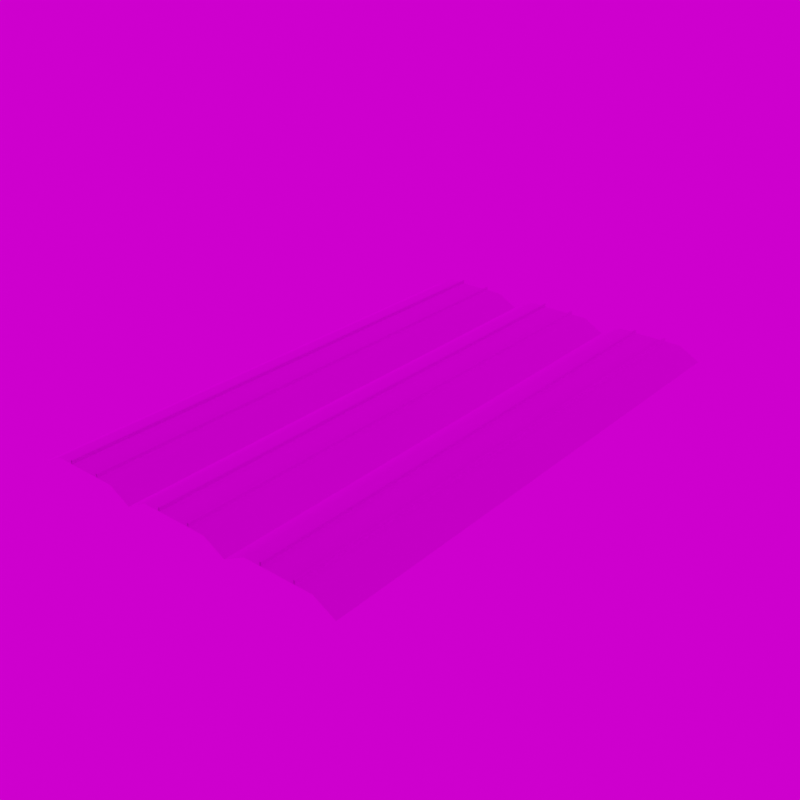 # Source: A3t.blend  (saved by Blender 3.6.13; exported with 4.5.12 LTS)
import bpy
from mathutils import Matrix  # noqa: F401  (used for matrix-valued properties, if any)

bpy.ops.wm.read_factory_settings(use_empty=True)
scene = bpy.context.scene
scene.name = 'Scene'

# ---- collections
col_collection = bpy.data.collections.new('Collection'); scene.collection.children.link(col_collection)
col_main = bpy.data.collections.new('MAIN'); scene.collection.children.link(col_main)
col_main_0700 = bpy.data.collections.new('MAIN_0700'); col_main.children.link(col_main_0700)

# ---- images (referenced by path relative to the original .blend; pixels are not part of the script)
import os
ASSET_DIR = os.environ.get("B2B_ASSET_DIR", "")  # directory of the original .blend (textures are referenced by path, not embedded)
HERE = os.path.dirname(os.path.abspath(__file__))  # packed textures are extracted next to this script under _unpacked/

def load_image(name, relpath, width, height, colorspace="sRGB"):
    """Load a texture the original file referenced (path relative to the .blend, or extracted next to this script)."""
    p = next((c for c in (os.path.join(HERE, relpath), os.path.join(ASSET_DIR, relpath)) if relpath and os.path.exists(c)), "")
    if p:
        img = bpy.data.images.load(p, check_existing=True)
        img.name = name
    else:  # same state as the original file: an image datablock whose file is absent (Cycles renders it pink)
        img = bpy.data.images.new(name, width, height)
        img.source = "FILE"
        img.filepath = "//" + (relpath or name)
    img.colorspace_settings.name = colorspace
    return img
img_map__17_001 = load_image('Map #17.001', 'ZTracks_T.BMP', 1024, 1024, 'sRGB')
img_abandoned_slipway_4k_hdr = load_image('abandoned_slipway_4k.hdr', 'abandoned_slipway_4k.hdr', 1024, 1024, 'Linear Rec.709')

# ---- materials (node trees are filled in below, after node groups)
mat_std_001 = bpy.data.materials.new('STD.001')
mat_std_001.use_transparent_shadow = False
mat_std_001.diffuse_color = (0.588, 0.588, 0.588, 1.0)
mat_std_001.roughness = 0.8586
mat_std_001.specular_intensity = 0.0
mat_std_001.metallic = 1.0
mat_spec_001 = bpy.data.materials.new('SPEC.001')
mat_spec_001.use_transparent_shadow = False
mat_spec_001.diffuse_color = (0.588, 0.588, 0.588, 1.0)
mat_spec_001.roughness = 0.8586
mat_spec_001.specular_intensity = 1.0
mat_spec_001.metallic = 1.0

# ---- material node trees
mat_std_001.use_nodes = True; mat_std_001.node_tree.nodes.clear()
_N = mat_std_001.node_tree.nodes; _L = mat_std_001.node_tree.links
n0 = _N.new('ShaderNodeBsdfPrincipled'); n0.name = 'Principled BSDF'; n0.location = (30, 307)
n0.distribution = 'GGX'
n0.subsurface_method = 'RANDOM_WALK_SKIN'
n0.inputs[1].default_value = 1.0
n0.inputs[2].default_value = 0.8586
n0.inputs[3].default_value = 1.85
n0.inputs[13].default_value = 0.0
n0.inputs[27].default_value = (0.0, 0.0, 0.0, 1.0)
n1 = _N.new('ShaderNodeOutputMaterial'); n1.name = 'Material Output'; n1.location = (320, 307)
n2 = _N.new('ShaderNodeTexImage'); n2.name = 'Image Texture'; n2.location = (-262, 302)
n2.image = img_map__17_001
n3 = _N.new('ShaderNodeNormalMap'); n3.name = 'Normal Map'; n3.location = (-227, -149)
n3.label = 'Normal/Map'
_L.new(n0.outputs[0], n1.inputs[0])
_L.new(n3.outputs[0], n0.inputs[5])
_L.new(n2.outputs[0], n0.inputs[0])
n1.is_active_output = True
mat_spec_001.use_nodes = True; mat_spec_001.node_tree.nodes.clear()
_N = mat_spec_001.node_tree.nodes; _L = mat_spec_001.node_tree.links
n0 = _N.new('ShaderNodeBsdfPrincipled'); n0.name = 'Principled BSDF'; n0.location = (10, 300)
n0.distribution = 'GGX'
n0.subsurface_method = 'RANDOM_WALK_SKIN'
n0.inputs[1].default_value = 1.0
n0.inputs[2].default_value = 0.8586
n0.inputs[3].default_value = 1.45
n0.inputs[13].default_value = 1.0
n0.inputs[27].default_value = (0.0, 0.0, 0.0, 1.0)
n1 = _N.new('ShaderNodeOutputMaterial'); n1.name = 'Material Output'; n1.location = (300, 300)
n2 = _N.new('ShaderNodeNormalMap'); n2.name = 'Normal Map'; n2.location = (-300, -300)
n2.label = 'Normal/Map'
n3 = _N.new('ShaderNodeTexImage'); n3.name = 'Image Texture'; n3.location = (-300, 600)
n3.image = img_map__17_001
_L.new(n0.outputs[0], n1.inputs[0])
_L.new(n2.outputs[0], n0.inputs[5])
_L.new(n3.outputs[0], n0.inputs[0])
n1.is_active_output = True

# ---- world
world_world = bpy.data.worlds.new('World'); scene.world = world_world
world_world.use_nodes = True; world_world.node_tree.nodes.clear()
_N = world_world.node_tree.nodes; _L = world_world.node_tree.links
n0 = _N.new('ShaderNodeOutputWorld'); n0.name = 'World Output'; n0.location = (300, 300)
n1 = _N.new('ShaderNodeTexEnvironment'); n1.name = 'Environment Texture'; n1.location = (-316, 255)
n1.image = img_abandoned_slipway_4k_hdr
n2 = _N.new('ShaderNodeBackground'); n2.name = 'Background'; n2.location = (20, 188)
n2.inputs[0].default_value = (0.05088, 0.05088, 0.05088, 1.0)
_L.new(n1.outputs[0], n0.inputs[0])
n0.is_active_output = True
world_world.color = (0.05088, 0.05088, 0.05088)
world_world.use_sun_shadow = False
world_world.sun_shadow_jitter_overblur = 0.0

# ---- meshes
me_mesh_007 = bpy.data.meshes.new('Mesh.007')
me_mesh_007.from_pydata([(-7.485, 1.907e-06, -0.3735), (-6.509, 1.907e-06, 0.1567), (-3.461, 1.907e-06, 0.1567), (-2.485, 1.907e-06, -0.3735), (-7.485, 24.0, -0.3735), (-6.509, 24.0, 0.1567), (-3.461, 24.0, 0.1567), (-2.485, 24.0, -0.3735), (-4.2, 24.0, 0.1567), (-4.2, 1.907e-06, 0.1567), (-4.267, 24.0, 0.1567), (-4.267, 1.907e-06, 0.1567), (-4.267, 24.0, 0.325), (-4.267, 1.907e-06, 0.325), (-4.2, 1.907e-06, 0.325), (-4.2, 24.0, 0.325), (-5.703, 24.0, 0.1567), (-5.703, 1.907e-06, 0.1567), (-5.77, 1.907e-06, 0.1567), (-5.77, 24.0, 0.1567), (-5.77, 24.0, 0.325), (-5.77, 1.907e-06, 0.325), (-5.703, 1.907e-06, 0.325), (-5.703, 24.0, 0.325), (2.485, 1.907e-06, -0.3735), (3.461, 1.907e-06, 0.1567), (3.461, 24.0, 0.1567), (2.485, 24.0, -0.3735), (6.509, 1.907e-06, 0.1567), (7.485, 1.907e-06, -0.3735), (7.485, 24.0, -0.3735), (6.509, 24.0, 0.1567), (5.703, 24.0, 0.325), (5.703, 1.907e-06, 0.325), (5.77, 1.907e-06, 0.325), (5.77, 24.0, 0.325), (5.77, 1.907e-06, 0.1567), (5.77, 24.0, 0.1567), (5.703, 24.0, 0.1567), (5.703, 1.907e-06, 0.1567), (4.2, 24.0, 0.325), (4.2, 1.907e-06, 0.325), (4.267, 1.907e-06, 0.325), (4.267, 24.0, 0.325), (4.267, 1.907e-06, 0.1567), (4.267, 24.0, 0.1567), (4.2, 24.0, 0.1567), (4.2, 1.907e-06, 0.1567), (-2.5, 1.907e-06, -0.3735), (-1.524, 1.907e-06, 0.1567), (-1.524, 24.0, 0.1567), (-2.5, 24.0, -0.3735), (1.524, 1.907e-06, 0.1567), (2.5, 1.907e-06, -0.3735), (2.5, 24.0, -0.3735), (1.524, 24.0, 0.1567), (0.7175, 24.0, 0.325), (0.7175, 1.907e-06, 0.325), (0.7849, 1.907e-06, 0.325), (0.7849, 24.0, 0.325), (0.7849, 1.907e-06, 0.1567), (0.7849, 24.0, 0.1567), (0.7175, 24.0, 0.1567), (0.7175, 1.907e-06, 0.1567), (-0.7849, 24.0, 0.325), (-0.7849, 1.907e-06, 0.325), (-0.7176, 1.907e-06, 0.325), (-0.7176, 24.0, 0.325), (-0.7176, 1.907e-06, 0.1567), (-0.7176, 24.0, 0.1567), (-0.7849, 24.0, 0.1567), (-0.7849, 1.907e-06, 0.1567)], [], [(0, 1, 5), (5, 4, 0), (2, 3, 7), (7, 6, 2), (2, 6, 5), (5, 1, 2), (12, 13, 14), (14, 15, 12), (15, 14, 9), (9, 8, 15), (13, 12, 10), (10, 11, 13), (20, 21, 22), (22, 23, 20), (23, 22, 17), (17, 16, 23), (21, 20, 19), (19, 18, 21), (24, 25, 26), (26, 27, 24), (28, 29, 30), (30, 31, 28), (28, 31, 26), (26, 25, 28), (32, 33, 34), (34, 35, 32), (35, 34, 36), (36, 37, 35), (33, 32, 38), (38, 39, 33), (40, 41, 42), (42, 43, 40), (43, 42, 44), (44, 45, 43), (41, 40, 46), (46, 47, 41), (48, 49, 50), (50, 51, 48), (52, 53, 54), (54, 55, 52), (52, 55, 50), (50, 49, 52), (56, 57, 58), (58, 59, 56), (59, 58, 60), (60, 61, 59), (57, 56, 62), (62, 63, 57), (64, 65, 66), (66, 67, 64), (67, 66, 68), (68, 69, 67), (65, 64, 70), (70, 71, 65)])
me_mesh_007.polygons.foreach_set('use_smooth', [True] * 54)
me_mesh_007.polygons.foreach_set('material_index', [0, 0, 0, 0, 0, 0, 1, 1, 0, 0, 0, 0, 1, 1, 0, 0, 0, 0, 0, 0, 0, 0, 0, 0, 1, 1, 0, 0, 0, 0, 1, 1, 0, 0, 0, 0, 0, 0, 0, 0, 0, 0, 1, 1, 0, 0, 0, 0, 1, 1, 0, 0, 0, 0])
_k = set([(9, 15), (10, 13), (12, 13), (12, 14), (14, 15), (17, 23), (19, 21), (20, 21), (20, 22), (22, 23), (32, 33), (32, 34), (33, 38), (34, 35), (35, 36), (40, 41), (40, 42), (41, 46), (42, 43), (43, 44), (56, 57), (56, 58), (57, 62), (58, 59), (59, 60), (64, 65), (64, 66), (65, 70), (66, 67), (67, 68)])
me_mesh_007.attributes.new('sharp_edge', 'BOOLEAN', 'EDGE').data.foreach_set('value', [ (min(e.vertices), max(e.vertices)) in _k for e in me_mesh_007.edges])
_uv = me_mesh_007.uv_layers.new(name='UVChannel_1')
_uv.uv.foreach_set('vector', [0.0, 0.0, 0.03662, 0.0, 0.03662, 1.0, 0.03662, 1.0, 0.0, 1.0, 0.0, 0.0, 0.1646, 0.0, 0.2012, 0.0, 0.2012, 1.0, 0.2012, 1.0, 0.1646, 1.0, 0.1646, 0.0, 0.1646, 0.0, 0.1646, 1.0, 0.03662, 1.0, 0.03662, 1.0, 0.03662, 0.0, 0.1646, 0.0, 0.2212, 1.0, 0.2212, 0.0, 0.2241, 0.0, 0.2241, 0.0, 0.2241, 1.0, 0.2212, 1.0, 0.2241, 1.0, 0.2241, 0.0, 0.2305, 0.0, 0.2305, 0.0, 0.2305, 1.0, 0.2241, 1.0, 0.2241, 0.0, 0.2241, 1.0, 0.2305, 1.0, 0.2305, 1.0, 0.2305, 0.0, 0.2241, 0.0, 0.2202, 1.0, 0.2202, 0.0, 0.2173, 0.0, 0.2173, 0.0, 0.2173, 1.0, 0.2202, 1.0, 0.2173, 1.0, 0.2173, 0.0, 0.2109, 0.0, 0.2109, 0.0, 0.2109, 1.0, 0.2173, 1.0, 0.2173, 0.0, 0.2173, 1.0, 0.2109, 1.0, 0.2109, 1.0, 0.2109, 0.0, 0.2173, 0.0, 0.0, 0.0, 0.03662, 0.0, 0.03662, 1.0, 0.03662, 1.0, 0.0, 1.0, 0.0, 0.0, 0.1646, 0.0, 0.2012, 0.0, 0.2012, 1.0, 0.2012, 1.0, 0.1646, 1.0, 0.1646, 0.0, 0.1646, 0.0, 0.1646, 1.0, 0.03662, 1.0, 0.03662, 1.0, 0.03662, 0.0, 0.1646, 0.0, 0.2212, 1.0, 0.2212, 0.0, 0.2241, 0.0, 0.2241, 0.0, 0.2241, 1.0, 0.2212, 1.0, 0.2241, 1.0, 0.2241, 0.0, 0.2305, 0.0, 0.2305, 0.0, 0.2305, 1.0, 0.2241, 1.0, 0.2241, 0.0, 0.2241, 1.0, 0.2305, 1.0, 0.2305, 1.0, 0.2305, 0.0, 0.2241, 0.0, 0.2202, 1.0, 0.2202, 0.0, 0.2173, 0.0, 0.2173, 0.0, 0.2173, 1.0, 0.2202, 1.0, 0.2173, 1.0, 0.2173, 0.0, 0.2109, 0.0, 0.2109, 0.0, 0.2109, 1.0, 0.2173, 1.0, 0.2173, 0.0, 0.2173, 1.0, 0.2109, 1.0, 0.2109, 1.0, 0.2109, 0.0, 0.2173, 0.0, 0.0, 0.0, 0.03662, 0.0, 0.03662, 1.0, 0.03662, 1.0, 0.0, 1.0, 0.0, 0.0, 0.1646, 0.0, 0.2012, 0.0, 0.2012, 1.0, 0.2012, 1.0, 0.1646, 1.0, 0.1646, 0.0, 0.1646, 0.0, 0.1646, 1.0, 0.03662, 1.0, 0.03662, 1.0, 0.03662, 0.0, 0.1646, 0.0, 0.2212, 1.0, 0.2212, 0.0, 0.2241, 0.0, 0.2241, 0.0, 0.2241, 1.0, 0.2212, 1.0, 0.2241, 1.0, 0.2241, 0.0, 0.2305, 0.0, 0.2305, 0.0, 0.2305, 1.0, 0.2241, 1.0, 0.2241, 0.0, 0.2241, 1.0, 0.2305, 1.0, 0.2305, 1.0, 0.2305, 0.0, 0.2241, 0.0, 0.2202, 1.0, 0.2202, 0.0, 0.2173, 0.0, 0.2173, 0.0, 0.2173, 1.0, 0.2202, 1.0, 0.2173, 1.0, 0.2173, 0.0, 0.2109, 0.0, 0.2109, 0.0, 0.2109, 1.0, 0.2173, 1.0, 0.2173, 0.0, 0.2173, 1.0, 0.2109, 1.0, 0.2109, 1.0, 0.2109, 0.0, 0.2173, 0.0])
_ca = me_mesh_007.color_attributes.new('Attribute', 'BYTE_COLOR', 'CORNER')
_ca.data.foreach_set('color', [1.0, 1.0, 1.0, 1.0, 1.0, 1.0, 1.0, 1.0, 1.0, 1.0, 1.0, 1.0, 1.0, 1.0, 1.0, 1.0, 1.0, 1.0, 1.0, 1.0, 1.0, 1.0, 1.0, 1.0, 1.0, 1.0, 1.0, 1.0, 1.0, 1.0, 1.0, 1.0, 1.0, 1.0, 1.0, 1.0, 1.0, 1.0, 1.0, 1.0, 1.0, 1.0, 1.0, 1.0, 1.0, 1.0, 1.0, 1.0, 1.0, 1.0, 1.0, 1.0, 1.0, 1.0, 1.0, 1.0, 1.0, 1.0, 1.0, 1.0, 1.0, 1.0, 1.0, 1.0, 1.0, 1.0, 1.0, 1.0, 1.0, 1.0, 1.0, 1.0, 1.0, 1.0, 1.0, 1.0, 1.0, 1.0, 1.0, 1.0, 1.0, 1.0, 1.0, 1.0, 1.0, 1.0, 1.0, 1.0, 1.0, 1.0, 1.0, 1.0, 1.0, 1.0, 1.0, 1.0, 1.0, 1.0, 1.0, 1.0, 1.0, 1.0, 1.0, 1.0, 1.0, 1.0, 1.0, 1.0, 1.0, 1.0, 1.0, 1.0, 1.0, 1.0, 1.0, 1.0, 1.0, 1.0, 1.0, 1.0, 1.0, 1.0, 1.0, 1.0, 1.0, 1.0, 1.0, 1.0, 1.0, 1.0, 1.0, 1.0, 1.0, 1.0, 1.0, 1.0, 1.0, 1.0, 1.0, 1.0, 1.0, 1.0, 1.0, 1.0, 1.0, 1.0, 1.0, 1.0, 1.0, 1.0, 1.0, 1.0, 1.0, 1.0, 1.0, 1.0, 1.0, 1.0, 1.0, 1.0, 1.0, 1.0, 1.0, 1.0, 1.0, 1.0, 1.0, 1.0, 1.0, 1.0, 1.0, 1.0, 1.0, 1.0, 1.0, 1.0, 1.0, 1.0, 1.0, 1.0, 1.0, 1.0, 1.0, 1.0, 1.0, 1.0, 1.0, 1.0, 1.0, 1.0, 1.0, 1.0, 1.0, 1.0, 1.0, 1.0, 1.0, 1.0, 1.0, 1.0, 1.0, 1.0, 1.0, 1.0, 1.0, 1.0, 1.0, 1.0, 1.0, 1.0, 1.0, 1.0, 1.0, 1.0, 1.0, 1.0, 1.0, 1.0, 1.0, 1.0, 1.0, 1.0, 1.0, 1.0, 1.0, 1.0, 1.0, 1.0, 1.0, 1.0, 1.0, 1.0, 1.0, 1.0, 1.0, 1.0, 1.0, 1.0, 1.0, 1.0, 1.0, 1.0, 1.0, 1.0, 1.0, 1.0, 1.0, 1.0, 1.0, 1.0, 1.0, 1.0, 1.0, 1.0, 1.0, 1.0, 1.0, 1.0, 1.0, 1.0, 1.0, 1.0, 1.0, 1.0, 1.0, 1.0, 1.0, 1.0, 1.0, 1.0, 1.0, 1.0, 1.0, 1.0, 1.0, 1.0, 1.0, 1.0, 1.0, 1.0, 1.0, 1.0, 1.0, 1.0, 1.0, 1.0, 1.0, 1.0, 1.0, 1.0, 1.0, 1.0, 1.0, 1.0, 1.0, 1.0, 1.0, 1.0, 1.0, 1.0, 1.0, 1.0, 1.0, 1.0, 1.0, 1.0, 1.0, 1.0, 1.0, 1.0, 1.0, 1.0, 1.0, 1.0, 1.0, 1.0, 1.0, 1.0, 1.0, 1.0, 1.0, 1.0, 1.0, 1.0, 1.0, 1.0, 1.0, 1.0, 1.0, 1.0, 1.0, 1.0, 1.0, 1.0, 1.0, 1.0, 1.0, 1.0, 1.0, 1.0, 1.0, 1.0, 1.0, 1.0, 1.0, 1.0, 1.0, 1.0, 1.0, 1.0, 1.0, 1.0, 1.0, 1.0, 1.0, 1.0, 1.0, 1.0, 1.0, 1.0, 1.0, 1.0, 1.0, 1.0, 1.0, 1.0, 1.0, 1.0, 1.0, 1.0, 1.0, 1.0, 1.0, 1.0, 1.0, 1.0, 1.0, 1.0, 1.0, 1.0, 1.0, 1.0, 1.0, 1.0, 1.0, 1.0, 1.0, 1.0, 1.0, 1.0, 1.0, 1.0, 1.0, 1.0, 1.0, 1.0, 1.0, 1.0, 1.0, 1.0, 1.0, 1.0, 1.0, 1.0, 1.0, 1.0, 1.0, 1.0, 1.0, 1.0, 1.0, 1.0, 1.0, 1.0, 1.0, 1.0, 1.0, 1.0, 1.0, 1.0, 1.0, 1.0, 1.0, 1.0, 1.0, 1.0, 1.0, 1.0, 1.0, 1.0, 1.0, 1.0, 1.0, 1.0, 1.0, 1.0, 1.0, 1.0, 1.0, 1.0, 1.0, 1.0, 1.0, 1.0, 1.0, 1.0, 1.0, 1.0, 1.0, 1.0, 1.0, 1.0, 1.0, 1.0, 1.0, 1.0, 1.0, 1.0, 1.0, 1.0, 1.0, 1.0, 1.0, 1.0, 1.0, 1.0, 1.0, 1.0, 1.0, 1.0, 1.0, 1.0, 1.0, 1.0, 1.0, 1.0, 1.0, 1.0, 1.0, 1.0, 1.0, 1.0, 1.0, 1.0, 1.0, 1.0, 1.0, 1.0, 1.0, 1.0, 1.0, 1.0, 1.0, 1.0, 1.0, 1.0, 1.0, 1.0, 1.0, 1.0, 1.0, 1.0, 1.0, 1.0, 1.0, 1.0, 1.0, 1.0, 1.0, 1.0, 1.0, 1.0, 1.0, 1.0, 1.0, 1.0, 1.0, 1.0, 1.0, 1.0, 1.0, 1.0, 1.0, 1.0, 1.0, 1.0, 1.0, 1.0, 1.0, 1.0, 1.0, 1.0, 1.0, 1.0, 1.0, 1.0, 1.0, 1.0, 1.0, 1.0, 1.0, 1.0, 1.0, 1.0, 1.0, 1.0, 1.0, 1.0, 1.0, 1.0, 1.0, 1.0, 1.0, 1.0, 1.0, 1.0, 1.0, 1.0, 1.0, 1.0, 1.0, 1.0, 1.0, 1.0, 1.0, 1.0, 1.0, 1.0, 1.0, 1.0, 1.0, 1.0, 1.0, 1.0, 1.0, 1.0, 1.0, 1.0, 1.0, 1.0, 1.0, 1.0, 1.0, 1.0, 1.0, 1.0, 1.0, 1.0, 1.0, 1.0, 1.0, 1.0, 1.0, 1.0, 1.0, 1.0, 1.0, 1.0, 1.0, 1.0, 1.0, 1.0, 1.0, 1.0, 1.0, 1.0, 1.0, 1.0, 1.0, 1.0, 1.0, 1.0, 1.0, 1.0, 1.0, 1.0, 1.0, 1.0, 1.0, 1.0, 1.0, 1.0, 1.0, 1.0, 1.0, 1.0, 1.0, 1.0, 1.0, 1.0, 1.0, 1.0, 1.0, 1.0, 1.0, 1.0, 1.0, 1.0, 1.0, 1.0, 1.0, 1.0, 1.0, 1.0, 1.0, 1.0, 1.0, 1.0])
me_mesh_007.materials.append(mat_std_001)
me_mesh_007.materials.append(mat_spec_001)
me_mesh_007.update()
me_mesh_007.normals_split_custom_set([tuple(v) for v in zip(*[iter([-0.4774, 0.0, 0.8787, -0.2463, 0.0, 0.9692, -0.2463, 0.0, 0.9692, -0.2463, 0.0, 0.9692, -0.4774, 0.0, 0.8787, -0.4774, 0.0, 0.8787, 0.2463, 0.0, 0.9692, 0.4774, 0.0, 0.8787, 0.4774, 0.0, 0.8787, 0.4774, 0.0, 0.8787, 0.2463, 0.0, 0.9692, 0.2463, 0.0, 0.9692, 0.2463, 0.0, 0.9692, 0.2463, 0.0, 0.9692, -0.2463, 0.0, 0.9692, -0.2463, 0.0, 0.9692, -0.2463, 0.0, 0.9692, 0.2463, 0.0, 0.9692, 0.0, 0.0, 1.0, 0.0, 0.0, 1.0, 0.0, 0.0, 1.0, 0.0, 0.0, 1.0, 0.0, 0.0, 1.0, 0.0, 0.0, 1.0, 1.0, 0.0, 0.0, 1.0, 0.0, 0.0, 1.0, 0.0, 0.0, 1.0, 0.0, 0.0, 1.0, 0.0, 0.0, 1.0, 0.0, 0.0, -1.0, 0.0, 0.0, -1.0, 0.0, 0.0, -1.0, 0.0, 0.0, -1.0, 0.0, 0.0, -1.0, 0.0, 0.0, -1.0, 0.0, 0.0, 0.0, 0.0, 1.0, 0.0, 0.0, 1.0, 0.0, 0.0, 1.0, 0.0, 0.0, 1.0, 0.0, 0.0, 1.0, 0.0, 0.0, 1.0, 1.0, 0.0, 0.0, 1.0, 0.0, 0.0, 1.0, 0.0, 0.0, 1.0, 0.0, 0.0, 1.0, 0.0, 0.0, 1.0, 0.0, 0.0, -1.0, 0.0, 0.0, -1.0, 0.0, 0.0, -1.0, 0.0, 0.0, -1.0, 0.0, 0.0, -1.0, 0.0, 0.0, -1.0, 0.0, 0.0, -0.4774, 0.0, 0.8787, -0.2463, 0.0, 0.9692, -0.2463, 0.0, 0.9692, -0.2463, 0.0, 0.9692, -0.4774, 0.0, 0.8787, -0.4774, 0.0, 0.8787, 0.2463, 0.0, 0.9692, 0.4774, 0.0, 0.8787, 0.4774, 0.0, 0.8787, 0.4774, 0.0, 0.8787, 0.2463, 0.0, 0.9692, 0.2463, 0.0, 0.9692, 0.2463, 0.0, 0.9692, 0.2463, 0.0, 0.9692, -0.2463, 0.0, 0.9692, -0.2463, 0.0, 0.9692, -0.2463, 0.0, 0.9692, 0.2463, 0.0, 0.9692, 0.0, 0.0, 1.0, 0.0, 0.0, 1.0, 0.0, 0.0, 1.0, 0.0, 0.0, 1.0, 0.0, 0.0, 1.0, 0.0, 0.0, 1.0, 1.0, 0.0, 0.0, 1.0, 0.0, 0.0, 1.0, 0.0, 0.0, 1.0, 0.0, 0.0, 1.0, 0.0, 0.0, 1.0, 0.0, 0.0, -1.0, 0.0, 0.0, -1.0, 0.0, 0.0, -1.0, 0.0, 0.0, -1.0, 0.0, 0.0, -1.0, 0.0, 0.0, -1.0, 0.0, 0.0, 0.0, 0.0, 1.0, 0.0, 0.0, 1.0, 0.0, 0.0, 1.0, 0.0, 0.0, 1.0, 0.0, 0.0, 1.0, 0.0, 0.0, 1.0, 1.0, 0.0, 0.0, 1.0, 0.0, 0.0, 1.0, 0.0, 0.0, 1.0, 0.0, 0.0, 1.0, 0.0, 0.0, 1.0, 0.0, 0.0, -1.0, 0.0, 0.0, -1.0, 0.0, 0.0, -1.0, 0.0, 0.0, -1.0, 0.0, 0.0, -1.0, 0.0, 0.0, -1.0, 0.0, 0.0, -0.4774, 0.0, 0.8787, -0.2463, 0.0, 0.9692, -0.2463, 0.0, 0.9692, -0.2463, 0.0, 0.9692, -0.4774, 0.0, 0.8787, -0.4774, 0.0, 0.8787, 0.2463, 0.0, 0.9692, 0.4774, 0.0, 0.8787, 0.4774, 0.0, 0.8787, 0.4774, 0.0, 0.8787, 0.2463, 0.0, 0.9692, 0.2463, 0.0, 0.9692, 0.2463, 0.0, 0.9692, 0.2463, 0.0, 0.9692, -0.2463, 0.0, 0.9692, -0.2463, 0.0, 0.9692, -0.2463, 0.0, 0.9692, 0.2463, 0.0, 0.9692, 0.0, 0.0, 1.0, 0.0, 0.0, 1.0, 0.0, 0.0, 1.0, 0.0, 0.0, 1.0, 0.0, 0.0, 1.0, 0.0, 0.0, 1.0, 1.0, 0.0, 0.0, 1.0, 0.0, 0.0, 1.0, 0.0, 0.0, 1.0, 0.0, 0.0, 1.0, 0.0, 0.0, 1.0, 0.0, 0.0, -1.0, 0.0, 0.0, -1.0, 0.0, 0.0, -1.0, 0.0, 0.0, -1.0, 0.0, 0.0, -1.0, 0.0, 0.0, -1.0, 0.0, 0.0, 0.0, 0.0, 1.0, 0.0, 0.0, 1.0, 0.0, 0.0, 1.0, 0.0, 0.0, 1.0, 0.0, 0.0, 1.0, 0.0, 0.0, 1.0, 1.0, 0.0, 0.0, 1.0, 0.0, 0.0, 1.0, 0.0, 0.0, 1.0, 0.0, 0.0, 1.0, 0.0, 0.0, 1.0, 0.0, 0.0, -1.0, 0.0, 0.0, -1.0, 0.0, 0.0, -1.0, 0.0, 0.0, -1.0, 0.0, 0.0, -1.0, 0.0, 0.0, -1.0, 0.0, 0.0])] * 3)])

# ---- objects
ob_a3t = bpy.data.objects.new('A3t', me_mesh_007)

# ---- transforms, parenting, visibility, modifiers, constraints
ob_a3t.location = (0.0, 0.0, 0.0)
ob_a3t.color = (0.8, 0.8, 0.8, 1.0)

# ---- collection membership
col_main_0700.objects.link(ob_a3t)

# ---- scene / render settings (as saved in the file)
scene.frame_start = 1; scene.frame_end = 250; scene.frame_set(1)
scene.render.engine = 'BLENDER_EEVEE_NEXT'
scene.render.resolution_x = 2048
scene.render.resolution_y = 2048
scene.render.film_transparent = True
scene.cycles.sampling_pattern = 'TABULATED_SOBOL'
scene.eevee.use_gtao = True
scene.view_settings.view_transform = 'Filmic'
bpy.context.view_layer.update()

# ---- added for rendering (the .blend has no active camera and no usable light): camera, sun
cam_auto = bpy.data.cameras.new('AutoCamera')
cam_auto.lens = 50.0
cam_auto.sensor_width = 36.0
cam_auto.clip_end = 1000.0
ob_auto_camera = bpy.data.objects.new('AutoCamera', cam_auto)
scene.collection.objects.link(ob_auto_camera)
ob_auto_camera.location = (26.1789, -19.4147, 20.9189)
ob_auto_camera.rotation_euler = (1.09748, -7.21219e-08, 0.694738)
scene.camera = ob_auto_camera
light_auto_sun = bpy.data.lights.new('AutoSun', 'SUN')
light_auto_sun.energy = 3.0
light_auto_sun.angle = 0.0523599
ob_auto_sun = bpy.data.objects.new('AutoSun', light_auto_sun)
scene.collection.objects.link(ob_auto_sun)
ob_auto_sun.rotation_euler = (0.872665, 0.174533, 0.523599)
bpy.context.view_layer.update()
